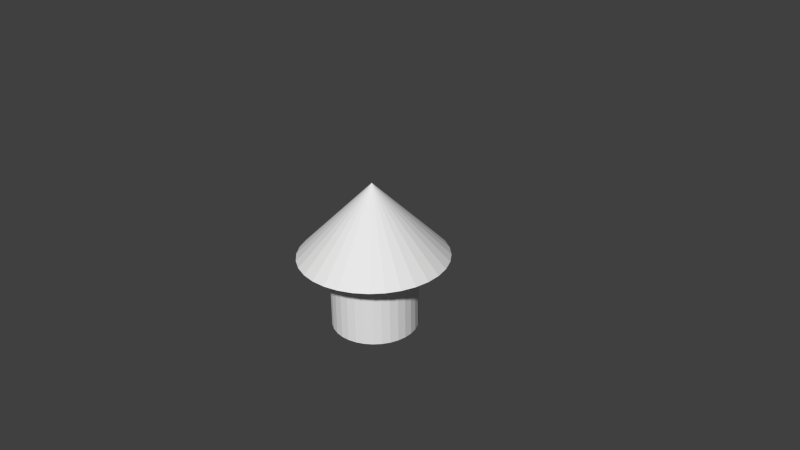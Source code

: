 # Source: arrow.blend  (saved by Blender 2.69.0; exported with 4.5.12 LTS)
import bpy
from mathutils import Matrix  # noqa: F401  (used for matrix-valued properties, if any)

bpy.ops.wm.read_factory_settings(use_empty=True)
scene = bpy.context.scene
scene.name = 'Scene'

# ---- collections
col_collection_1 = bpy.data.collections.new('Collection 1'); scene.collection.children.link(col_collection_1)

# ---- world
world_world = bpy.data.worlds.new('World'); scene.world = world_world
world_world.color = (0.05088, 0.05088, 0.05088)
world_world.use_sun_shadow = False
world_world.sun_shadow_jitter_overblur = 0.0
world_world.cycles.sampling_method = 'MANUAL'
world_world.cycles.sample_map_resolution = 256

# ---- cameras
cam_camera = bpy.data.cameras.new('Camera')
cam_camera.clip_end = 100.0
cam_camera.lens = 35.0
cam_camera.sensor_width = 32.0
cam_camera.sensor_height = 18.0
cam_camera.ortho_scale = 7.314
cam_camera.dof.focus_distance = 0.0
cam_camera.dof.aperture_fstop = 128.0

# ---- meshes
me_circle_020 = bpy.data.meshes.new('Circle.020')
me_circle_020.from_pydata([(0.0, 0.0, 1.0), (0.0, 1.0, 0.0), (-0.1951, 0.9808, 0.0), (-0.3827, 0.9239, 0.0), (-0.5556, 0.8315, 0.0), (-0.7071, 0.7071, 0.0), (-0.8315, 0.5556, 0.0), (-0.9239, 0.3827, 0.0), (-0.9808, 0.1951, 0.0), (-1.0, 7.55e-08, 0.0), (-0.9808, -0.1951, 0.0), (-0.9239, -0.3827, 0.0), (-0.8315, -0.5556, 0.0), (-0.7071, -0.7071, 0.0), (-0.5556, -0.8315, 0.0), (-0.3827, -0.9239, 0.0), (-0.1951, -0.9808, 0.0), (3.258e-07, -1.0, 0.0), (0.1951, -0.9808, 0.0), (0.3827, -0.9239, 0.0), (0.5556, -0.8315, 0.0), (0.7071, -0.7071, 0.0), (0.8315, -0.5556, 0.0), (0.9239, -0.3827, 0.0), (0.9808, -0.1951, 0.0), (1.0, 9.656e-07, 0.0), (0.9808, 0.1951, 0.0), (0.9239, 0.3827, 0.0), (0.8315, 0.5556, 0.0), (0.7071, 0.7071, 0.0), (0.5556, 0.8315, 0.0), (0.3827, 0.9239, 0.0), (0.1951, 0.9808, 0.0), (0.0, 0.0, 0.0), (0.0, 0.0, 0.0), (-5.001e-08, 0.5789, 0.0), (-0.1129, 0.5677, 0.0), (-0.2215, 0.5348, 0.0), (-0.3216, 0.4813, 0.0), (-0.4093, 0.4093, 0.0), (-0.4813, 0.3216, 0.0), (-0.5348, 0.2215, 0.0), (-0.5677, 0.1129, 0.0), (-0.5789, 1.637e-07, 0.0), (-0.5677, -0.1129, 0.0), (-0.5348, -0.2215, 0.0), (-0.4813, -0.3216, 0.0), (-0.4093, -0.4093, 0.0), (-0.3216, -0.4813, 0.0), (-0.2215, -0.5348, 0.0), (-0.1129, -0.5677, 0.0), (1.386e-07, -0.5789, 0.0), (0.1129, -0.5677, 0.0), (0.2215, -0.5348, 0.0), (0.3216, -0.4813, 0.0), (0.4093, -0.4093, 0.0), (0.4813, -0.3216, 0.0), (0.5348, -0.2215, 0.0), (0.5677, -0.1129, 0.0), (0.5789, 6.79e-07, 0.0), (0.5677, 0.1129, 0.0), (0.5348, 0.2215, 0.0), (0.4813, 0.3216, 0.0), (0.4093, 0.4093, 0.0), (0.3216, 0.4813, 0.0), (0.2215, 0.5348, 0.0), (0.1129, 0.5677, 0.0), (0.5789, 6.79e-07, -1.0), (0.5677, -0.1129, -1.0), (-0.2215, 0.5348, -1.0), (-0.1129, 0.5677, -1.0), (-0.3216, -0.4813, -1.0), (-0.4093, -0.4093, -1.0), (0.5348, -0.2215, -1.0), (0.4813, -0.3216, -1.0), (-0.4813, -0.3216, -1.0), (-0.5348, -0.2215, -1.0), (0.1129, 0.5677, -1.0), (0.2215, 0.5348, -1.0), (0.4093, -0.4093, -1.0), (0.3216, -0.4813, -1.0), (-0.5677, -0.1129, -1.0), (-0.5789, 1.637e-07, -1.0), (0.3216, 0.4813, -1.0), (0.4093, 0.4093, -1.0), (0.2215, -0.5348, -1.0), (0.1129, -0.5677, -1.0), (-0.5677, 0.1129, -1.0), (-0.5348, 0.2215, -1.0), (0.4813, 0.3216, -1.0), (0.5348, 0.2215, -1.0), (-0.4813, 0.3216, -1.0), (-0.4093, 0.4093, -1.0), (1.386e-07, -0.5789, -1.0), (-0.1129, -0.5677, -1.0), (0.5677, 0.1129, -1.0), (-0.3216, 0.4813, -1.0), (-0.2215, -0.5348, -1.0), (-5.001e-08, 0.5789, -1.0)], [], [(0, 1, 2), (0, 2, 3), (0, 3, 4), (0, 4, 5), (0, 5, 6), (0, 6, 7), (0, 7, 8), (0, 8, 9), (0, 9, 10), (0, 10, 11), (0, 11, 12), (0, 12, 13), (0, 13, 14), (0, 14, 15), (0, 15, 16), (0, 16, 17), (0, 17, 18), (0, 18, 19), (0, 19, 20), (0, 20, 21), (0, 21, 22), (0, 22, 23), (0, 23, 24), (0, 24, 25), (0, 25, 26), (0, 26, 27), (0, 27, 28), (0, 28, 29), (0, 29, 30), (0, 30, 31), (0, 31, 32), (0, 32, 1), (23, 22, 56, 57), (12, 11, 45, 46), (1, 32, 66, 35), (22, 21, 55, 56), (11, 10, 44, 45), (32, 31, 65, 66), (21, 20, 54, 55), (10, 9, 43, 44), (31, 30, 64, 65), (20, 19, 53, 54), (9, 8, 42, 43), (30, 29, 63, 64), (19, 18, 52, 53), (8, 7, 41, 42), (29, 28, 62, 63), (18, 17, 51, 52), (2, 1, 35, 36), (7, 6, 40, 41), (28, 27, 61, 62), (6, 5, 39, 40), (17, 16, 50, 51), (27, 26, 60, 61), (5, 4, 38, 39), (16, 15, 49, 50), (26, 25, 59, 60), (4, 3, 37, 38), (15, 14, 48, 49), (25, 24, 58, 59), (3, 2, 36, 37), (14, 13, 47, 48), (24, 23, 57, 58), (13, 12, 46, 47), (80, 85, 86, 93, 94, 97, 71, 72, 75, 76, 81, 82, 87, 88, 91, 92, 96, 69, 70, 98, 77, 78, 83, 84, 89, 90, 95, 67, 68, 73, 74, 79), (50, 49, 97, 94), (51, 50, 94, 93), (39, 38, 96, 92), (40, 39, 92, 91), (61, 60, 95, 90), (62, 61, 90, 89), (41, 40, 91, 88), (42, 41, 88, 87), (52, 51, 93, 86), (53, 52, 86, 85), (63, 62, 89, 84), (64, 63, 84, 83), (43, 42, 87, 82), (44, 43, 82, 81), (54, 53, 85, 80), (55, 54, 80, 79), (65, 64, 83, 78), (66, 65, 78, 77), (35, 66, 77, 98), (45, 44, 81, 76), (46, 45, 76, 75), (56, 55, 79, 74), (57, 56, 74, 73), (47, 46, 75, 72), (48, 47, 72, 71), (49, 48, 71, 97), (36, 35, 98, 70), (37, 36, 70, 69), (38, 37, 69, 96), (58, 57, 73, 68), (59, 58, 68, 67), (60, 59, 67, 95)])
me_circle_020.use_remesh_preserve_volume = False
me_circle_020.use_remesh_preserve_attributes = False
me_circle_020.use_mirror_vertex_groups = False
me_circle_020.update()

# ---- objects
ob_circle_001 = bpy.data.objects.new('Circle.001', me_circle_020)
ob_camera = bpy.data.objects.new('Camera', cam_camera)

# ---- transforms, parenting, visibility, modifiers, constraints
ob_circle_001.location = (0.0, 0.0, 0.0)
ob_circle_001.lineart.crease_threshold = 0.0
_m = ob_circle_001.modifiers.new('Boolean', 'BOOLEAN')
_m.operation = 'INTERSECT'
_m.solver = 'FAST'
ob_camera.location = (7.481, -6.508, 5.344)
ob_camera.rotation_euler = (1.109, 0.01082, 0.8149)
ob_camera.lock_rotations_4d = False
ob_camera.empty_display_type = 'ARROWS'
ob_camera.color = (0.0, 0.0, 0.0, 0.0)
ob_camera.display_type = 'WIRE'
ob_camera.lineart.crease_threshold = 0.0

# ---- collection membership
col_collection_1.objects.link(ob_circle_001)
col_collection_1.objects.link(ob_camera)

# ---- scene / render settings (as saved in the file)
scene.camera = ob_camera
scene.frame_start = 1; scene.frame_end = 250; scene.frame_set(1)
scene.render.engine = 'BLENDER_EEVEE_NEXT'
scene.render.image_settings.compression = 90
scene.render.resolution_percentage = 50
scene.render.dither_intensity = 0.0
scene.cycles.use_denoising = False
scene.cycles.samples = 10
scene.cycles.sampling_pattern = 'TABULATED_SOBOL'
scene.cycles.light_sampling_threshold = 0.0
scene.cycles.use_adaptive_sampling = False
scene.cycles.use_light_tree = False
scene.cycles.blur_glossy = 0.0
scene.cycles.volume_bounces = 1
scene.cycles.pixel_filter_type = 'GAUSSIAN'
scene.cycles.sample_clamp_indirect = 0.0
scene.view_settings.view_transform = 'Standard'
bpy.context.view_layer.update()

# ---- added for rendering (the .blend has no usable light): sun
light_auto_sun = bpy.data.lights.new('AutoSun', 'SUN')
light_auto_sun.energy = 3.0
light_auto_sun.angle = 0.0523599
ob_auto_sun = bpy.data.objects.new('AutoSun', light_auto_sun)
scene.collection.objects.link(ob_auto_sun)
ob_auto_sun.rotation_euler = (0.872665, 0.174533, 0.523599)
bpy.context.view_layer.update()
